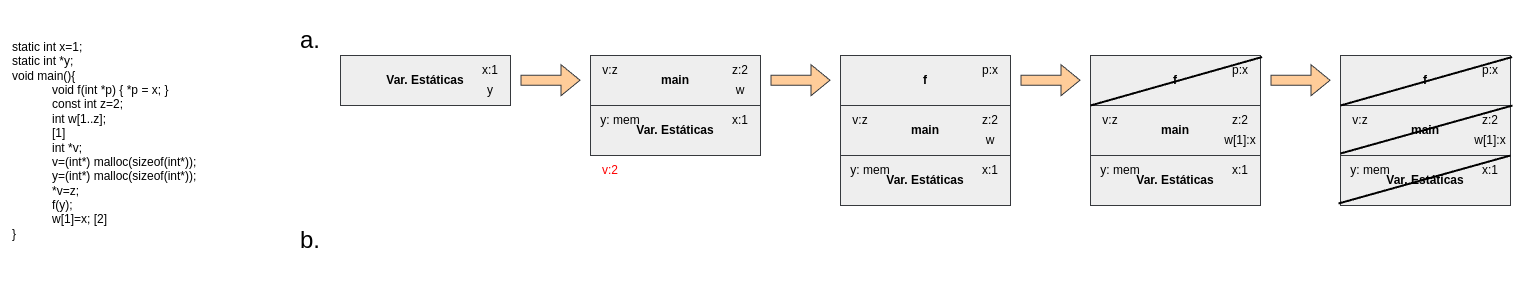

The diagram above was exported from draw.io. Its source (the exported page's mxGraphModel, read from the mxfile embedded in the PNG):
<mxGraphModel dx="1247" dy="757" grid="1" gridSize="10" guides="1" tooltips="1" connect="1" arrows="1" fold="1" page="1" pageScale="1" pageWidth="850" pageHeight="1100" math="0" shadow="0">
  <root>
    <mxCell id="0" />
    <mxCell id="1" parent="0" />
    <mxCell id="AEY-Esss1fwPyg0fhATp-94" value="&lt;div&gt;static int x=1;&lt;/div&gt;&lt;div&gt;static int *y;&lt;/div&gt;&lt;div&gt;void main(){&lt;/div&gt;&lt;blockquote style=&quot;margin: 0 0 0 40px; border: none; padding: 0px;&quot;&gt;&lt;div&gt;void f(int *p) { *p = x; }&lt;/div&gt;&lt;div&gt;const int z=2;&lt;/div&gt;&lt;div&gt;int w[1..z];&lt;/div&gt;&lt;div&gt;[1]&lt;/div&gt;&lt;div&gt;int *v;&lt;/div&gt;&lt;div&gt;v=(int*) malloc(sizeof(int*));&lt;/div&gt;&lt;div&gt;y=(int*) malloc(sizeof(int*));&lt;/div&gt;&lt;div&gt;*v=z;&lt;/div&gt;&lt;div&gt;f(y);&lt;/div&gt;&lt;div&gt;w[1]=x;&amp;nbsp;&lt;span style=&quot;background-color: transparent; color: light-dark(rgb(0, 0, 0), rgb(255, 255, 255));&quot;&gt;[2]&lt;/span&gt;&lt;/div&gt;&lt;/blockquote&gt;&lt;div&gt;}&lt;/div&gt;" style="text;strokeColor=none;align=left;fillColor=none;html=1;verticalAlign=middle;whiteSpace=wrap;rounded=0;" vertex="1" parent="1">
      <mxGeometry x="780" y="450" width="210" height="230" as="geometry" />
    </mxCell>
    <mxCell id="AEY-Esss1fwPyg0fhATp-95" value="&lt;h1&gt;&lt;span style=&quot;font-weight: normal;&quot;&gt;a.&lt;/span&gt;&lt;/h1&gt;" style="text;strokeColor=none;align=center;fillColor=none;html=1;verticalAlign=middle;whiteSpace=wrap;rounded=0;" vertex="1" parent="1">
      <mxGeometry x="1050" y="450" width="60" height="30" as="geometry" />
    </mxCell>
    <mxCell id="AEY-Esss1fwPyg0fhATp-96" value="&lt;b&gt;Var. Estáticas&lt;/b&gt;" style="rounded=0;whiteSpace=wrap;html=1;fillColor=#eeeeee;strokeColor=#36393d;" vertex="1" parent="1">
      <mxGeometry x="1110" y="480" width="170" height="50" as="geometry" />
    </mxCell>
    <mxCell id="AEY-Esss1fwPyg0fhATp-97" value="x:1" style="text;strokeColor=none;align=center;fillColor=none;html=1;verticalAlign=middle;whiteSpace=wrap;rounded=0;" vertex="1" parent="1">
      <mxGeometry x="1230" y="480" width="60" height="30" as="geometry" />
    </mxCell>
    <mxCell id="AEY-Esss1fwPyg0fhATp-98" value="y" style="text;strokeColor=none;align=center;fillColor=none;html=1;verticalAlign=middle;whiteSpace=wrap;rounded=0;" vertex="1" parent="1">
      <mxGeometry x="1230" y="500" width="60" height="30" as="geometry" />
    </mxCell>
    <mxCell id="AEY-Esss1fwPyg0fhATp-99" value="" style="shape=flexArrow;endArrow=classic;html=1;rounded=0;fillColor=#ffcc99;strokeColor=#36393d;" edge="1" parent="1">
      <mxGeometry width="50" height="50" relative="1" as="geometry">
        <mxPoint x="1290" y="504.7" as="sourcePoint" />
        <mxPoint x="1350" y="504.7" as="targetPoint" />
      </mxGeometry>
    </mxCell>
    <mxCell id="AEY-Esss1fwPyg0fhATp-110" value="&lt;b&gt;Var. Estáticas&lt;/b&gt;" style="rounded=0;whiteSpace=wrap;html=1;fillColor=#eeeeee;strokeColor=#36393d;" vertex="1" parent="1">
      <mxGeometry x="1360" y="530" width="170" height="50" as="geometry" />
    </mxCell>
    <mxCell id="AEY-Esss1fwPyg0fhATp-111" value="x:1" style="text;strokeColor=none;align=center;fillColor=none;html=1;verticalAlign=middle;whiteSpace=wrap;rounded=0;" vertex="1" parent="1">
      <mxGeometry x="1480" y="530" width="60" height="30" as="geometry" />
    </mxCell>
    <mxCell id="AEY-Esss1fwPyg0fhATp-112" value="y: mem" style="text;strokeColor=none;align=center;fillColor=none;html=1;verticalAlign=middle;whiteSpace=wrap;rounded=0;" vertex="1" parent="1">
      <mxGeometry x="1360" y="530" width="60" height="30" as="geometry" />
    </mxCell>
    <mxCell id="AEY-Esss1fwPyg0fhATp-113" value="&lt;b&gt;main&lt;/b&gt;" style="rounded=0;whiteSpace=wrap;html=1;fillColor=#eeeeee;strokeColor=#36393d;" vertex="1" parent="1">
      <mxGeometry x="1360" y="480" width="170" height="50" as="geometry" />
    </mxCell>
    <mxCell id="AEY-Esss1fwPyg0fhATp-117" value="z:2" style="text;strokeColor=none;align=center;fillColor=none;html=1;verticalAlign=middle;whiteSpace=wrap;rounded=0;" vertex="1" parent="1">
      <mxGeometry x="1480" y="480" width="60" height="30" as="geometry" />
    </mxCell>
    <mxCell id="AEY-Esss1fwPyg0fhATp-124" value="w" style="text;strokeColor=none;align=center;fillColor=none;html=1;verticalAlign=middle;whiteSpace=wrap;rounded=0;" vertex="1" parent="1">
      <mxGeometry x="1480" y="500" width="60" height="30" as="geometry" />
    </mxCell>
    <mxCell id="AEY-Esss1fwPyg0fhATp-125" value="v:z" style="text;strokeColor=none;align=center;fillColor=none;html=1;verticalAlign=middle;whiteSpace=wrap;rounded=0;" vertex="1" parent="1">
      <mxGeometry x="1350" y="480" width="60" height="30" as="geometry" />
    </mxCell>
    <mxCell id="AEY-Esss1fwPyg0fhATp-126" value="" style="shape=flexArrow;endArrow=classic;html=1;rounded=0;fillColor=#ffcc99;strokeColor=#36393d;" edge="1" parent="1">
      <mxGeometry width="50" height="50" relative="1" as="geometry">
        <mxPoint x="1540" y="504.70000000000005" as="sourcePoint" />
        <mxPoint x="1600" y="504.70000000000005" as="targetPoint" />
      </mxGeometry>
    </mxCell>
    <mxCell id="AEY-Esss1fwPyg0fhATp-127" value="&lt;b&gt;Var. Estáticas&lt;/b&gt;" style="rounded=0;whiteSpace=wrap;html=1;fillColor=#eeeeee;strokeColor=#36393d;" vertex="1" parent="1">
      <mxGeometry x="1610" y="580" width="170" height="50" as="geometry" />
    </mxCell>
    <mxCell id="AEY-Esss1fwPyg0fhATp-128" value="x:1" style="text;strokeColor=none;align=center;fillColor=none;html=1;verticalAlign=middle;whiteSpace=wrap;rounded=0;" vertex="1" parent="1">
      <mxGeometry x="1730" y="580" width="60" height="30" as="geometry" />
    </mxCell>
    <mxCell id="AEY-Esss1fwPyg0fhATp-129" value="y: mem" style="text;strokeColor=none;align=center;fillColor=none;html=1;verticalAlign=middle;whiteSpace=wrap;rounded=0;" vertex="1" parent="1">
      <mxGeometry x="1610" y="580" width="60" height="30" as="geometry" />
    </mxCell>
    <mxCell id="AEY-Esss1fwPyg0fhATp-130" value="&lt;b&gt;main&lt;/b&gt;" style="rounded=0;whiteSpace=wrap;html=1;fillColor=#eeeeee;strokeColor=#36393d;" vertex="1" parent="1">
      <mxGeometry x="1610" y="530" width="170" height="50" as="geometry" />
    </mxCell>
    <mxCell id="AEY-Esss1fwPyg0fhATp-131" value="z:2" style="text;strokeColor=none;align=center;fillColor=none;html=1;verticalAlign=middle;whiteSpace=wrap;rounded=0;" vertex="1" parent="1">
      <mxGeometry x="1730" y="530" width="60" height="30" as="geometry" />
    </mxCell>
    <mxCell id="AEY-Esss1fwPyg0fhATp-132" value="w" style="text;strokeColor=none;align=center;fillColor=none;html=1;verticalAlign=middle;whiteSpace=wrap;rounded=0;" vertex="1" parent="1">
      <mxGeometry x="1730" y="550" width="60" height="30" as="geometry" />
    </mxCell>
    <mxCell id="AEY-Esss1fwPyg0fhATp-133" value="v:z" style="text;strokeColor=none;align=center;fillColor=none;html=1;verticalAlign=middle;whiteSpace=wrap;rounded=0;" vertex="1" parent="1">
      <mxGeometry x="1600" y="530" width="60" height="30" as="geometry" />
    </mxCell>
    <mxCell id="AEY-Esss1fwPyg0fhATp-134" value="&lt;b&gt;f&lt;/b&gt;" style="rounded=0;whiteSpace=wrap;html=1;fillColor=#eeeeee;strokeColor=#36393d;" vertex="1" parent="1">
      <mxGeometry x="1610" y="480" width="170" height="50" as="geometry" />
    </mxCell>
    <mxCell id="AEY-Esss1fwPyg0fhATp-135" value="p:x" style="text;strokeColor=none;align=center;fillColor=none;html=1;verticalAlign=middle;whiteSpace=wrap;rounded=0;" vertex="1" parent="1">
      <mxGeometry x="1730" y="480" width="60" height="30" as="geometry" />
    </mxCell>
    <mxCell id="AEY-Esss1fwPyg0fhATp-136" value="&lt;font style=&quot;color: rgb(255, 0, 0);&quot;&gt;v:2&lt;/font&gt;" style="text;strokeColor=none;align=center;fillColor=none;html=1;verticalAlign=middle;whiteSpace=wrap;rounded=0;" vertex="1" parent="1">
      <mxGeometry x="1350" y="580" width="60" height="30" as="geometry" />
    </mxCell>
    <mxCell id="AEY-Esss1fwPyg0fhATp-137" value="" style="shape=flexArrow;endArrow=classic;html=1;rounded=0;fillColor=#ffcc99;strokeColor=#36393d;" edge="1" parent="1">
      <mxGeometry width="50" height="50" relative="1" as="geometry">
        <mxPoint x="1790" y="504.70000000000005" as="sourcePoint" />
        <mxPoint x="1850" y="504.70000000000005" as="targetPoint" />
      </mxGeometry>
    </mxCell>
    <mxCell id="AEY-Esss1fwPyg0fhATp-138" value="&lt;b&gt;Var. Estáticas&lt;/b&gt;" style="rounded=0;whiteSpace=wrap;html=1;fillColor=#eeeeee;strokeColor=#36393d;" vertex="1" parent="1">
      <mxGeometry x="1860" y="580" width="170" height="50" as="geometry" />
    </mxCell>
    <mxCell id="AEY-Esss1fwPyg0fhATp-139" value="x:1" style="text;strokeColor=none;align=center;fillColor=none;html=1;verticalAlign=middle;whiteSpace=wrap;rounded=0;" vertex="1" parent="1">
      <mxGeometry x="1980" y="580" width="60" height="30" as="geometry" />
    </mxCell>
    <mxCell id="AEY-Esss1fwPyg0fhATp-140" value="y: mem" style="text;strokeColor=none;align=center;fillColor=none;html=1;verticalAlign=middle;whiteSpace=wrap;rounded=0;" vertex="1" parent="1">
      <mxGeometry x="1860" y="580" width="60" height="30" as="geometry" />
    </mxCell>
    <mxCell id="AEY-Esss1fwPyg0fhATp-141" value="&lt;b&gt;main&lt;/b&gt;" style="rounded=0;whiteSpace=wrap;html=1;fillColor=#eeeeee;strokeColor=#36393d;" vertex="1" parent="1">
      <mxGeometry x="1860" y="530" width="170" height="50" as="geometry" />
    </mxCell>
    <mxCell id="AEY-Esss1fwPyg0fhATp-142" value="z:2" style="text;strokeColor=none;align=center;fillColor=none;html=1;verticalAlign=middle;whiteSpace=wrap;rounded=0;" vertex="1" parent="1">
      <mxGeometry x="1980" y="530" width="60" height="30" as="geometry" />
    </mxCell>
    <mxCell id="AEY-Esss1fwPyg0fhATp-143" value="w[1]:x" style="text;strokeColor=none;align=center;fillColor=none;html=1;verticalAlign=middle;whiteSpace=wrap;rounded=0;" vertex="1" parent="1">
      <mxGeometry x="1980" y="550" width="60" height="30" as="geometry" />
    </mxCell>
    <mxCell id="AEY-Esss1fwPyg0fhATp-144" value="v:z" style="text;strokeColor=none;align=center;fillColor=none;html=1;verticalAlign=middle;whiteSpace=wrap;rounded=0;" vertex="1" parent="1">
      <mxGeometry x="1850" y="530" width="60" height="30" as="geometry" />
    </mxCell>
    <mxCell id="AEY-Esss1fwPyg0fhATp-145" value="&lt;b&gt;f&lt;/b&gt;" style="rounded=0;whiteSpace=wrap;html=1;fillColor=#eeeeee;strokeColor=#36393d;" vertex="1" parent="1">
      <mxGeometry x="1860" y="480" width="170" height="50" as="geometry" />
    </mxCell>
    <mxCell id="AEY-Esss1fwPyg0fhATp-146" value="p:x" style="text;strokeColor=none;align=center;fillColor=none;html=1;verticalAlign=middle;whiteSpace=wrap;rounded=0;" vertex="1" parent="1">
      <mxGeometry x="1980" y="480" width="60" height="30" as="geometry" />
    </mxCell>
    <mxCell id="AEY-Esss1fwPyg0fhATp-147" value="" style="endArrow=none;html=1;rounded=0;entryX=0.861;entryY=0.05;entryDx=0;entryDy=0;entryPerimeter=0;strokeWidth=2;" edge="1" parent="1" target="AEY-Esss1fwPyg0fhATp-146">
      <mxGeometry width="50" height="50" relative="1" as="geometry">
        <mxPoint x="1860" y="530" as="sourcePoint" />
        <mxPoint x="1910" y="480" as="targetPoint" />
      </mxGeometry>
    </mxCell>
    <mxCell id="AEY-Esss1fwPyg0fhATp-148" value="" style="shape=flexArrow;endArrow=classic;html=1;rounded=0;fillColor=#ffcc99;strokeColor=#36393d;" edge="1" parent="1">
      <mxGeometry width="50" height="50" relative="1" as="geometry">
        <mxPoint x="2040" y="504.75000000000006" as="sourcePoint" />
        <mxPoint x="2100" y="504.75000000000006" as="targetPoint" />
      </mxGeometry>
    </mxCell>
    <mxCell id="AEY-Esss1fwPyg0fhATp-155" value="&lt;b&gt;Var. Estáticas&lt;/b&gt;" style="rounded=0;whiteSpace=wrap;html=1;fillColor=#eeeeee;strokeColor=#36393d;" vertex="1" parent="1">
      <mxGeometry x="2110" y="580" width="170" height="50" as="geometry" />
    </mxCell>
    <mxCell id="AEY-Esss1fwPyg0fhATp-156" value="x:1" style="text;strokeColor=none;align=center;fillColor=none;html=1;verticalAlign=middle;whiteSpace=wrap;rounded=0;" vertex="1" parent="1">
      <mxGeometry x="2230" y="580" width="60" height="30" as="geometry" />
    </mxCell>
    <mxCell id="AEY-Esss1fwPyg0fhATp-157" value="y: mem" style="text;strokeColor=none;align=center;fillColor=none;html=1;verticalAlign=middle;whiteSpace=wrap;rounded=0;" vertex="1" parent="1">
      <mxGeometry x="2110" y="580" width="60" height="30" as="geometry" />
    </mxCell>
    <mxCell id="AEY-Esss1fwPyg0fhATp-158" value="&lt;b&gt;main&lt;/b&gt;" style="rounded=0;whiteSpace=wrap;html=1;fillColor=#eeeeee;strokeColor=#36393d;" vertex="1" parent="1">
      <mxGeometry x="2110" y="530" width="170" height="50" as="geometry" />
    </mxCell>
    <mxCell id="AEY-Esss1fwPyg0fhATp-159" value="z:2" style="text;strokeColor=none;align=center;fillColor=none;html=1;verticalAlign=middle;whiteSpace=wrap;rounded=0;" vertex="1" parent="1">
      <mxGeometry x="2230" y="530" width="60" height="30" as="geometry" />
    </mxCell>
    <mxCell id="AEY-Esss1fwPyg0fhATp-160" value="w[1]:x" style="text;strokeColor=none;align=center;fillColor=none;html=1;verticalAlign=middle;whiteSpace=wrap;rounded=0;" vertex="1" parent="1">
      <mxGeometry x="2230" y="550" width="60" height="30" as="geometry" />
    </mxCell>
    <mxCell id="AEY-Esss1fwPyg0fhATp-161" value="v:z" style="text;strokeColor=none;align=center;fillColor=none;html=1;verticalAlign=middle;whiteSpace=wrap;rounded=0;" vertex="1" parent="1">
      <mxGeometry x="2100" y="530" width="60" height="30" as="geometry" />
    </mxCell>
    <mxCell id="AEY-Esss1fwPyg0fhATp-162" value="&lt;b&gt;f&lt;/b&gt;" style="rounded=0;whiteSpace=wrap;html=1;fillColor=#eeeeee;strokeColor=#36393d;" vertex="1" parent="1">
      <mxGeometry x="2110" y="480" width="170" height="50" as="geometry" />
    </mxCell>
    <mxCell id="AEY-Esss1fwPyg0fhATp-163" value="p:x" style="text;strokeColor=none;align=center;fillColor=none;html=1;verticalAlign=middle;whiteSpace=wrap;rounded=0;" vertex="1" parent="1">
      <mxGeometry x="2230" y="480" width="60" height="30" as="geometry" />
    </mxCell>
    <mxCell id="AEY-Esss1fwPyg0fhATp-164" value="" style="endArrow=none;html=1;rounded=0;entryX=0.861;entryY=0.05;entryDx=0;entryDy=0;entryPerimeter=0;strokeWidth=2;" edge="1" parent="1" target="AEY-Esss1fwPyg0fhATp-163">
      <mxGeometry width="50" height="50" relative="1" as="geometry">
        <mxPoint x="2110" y="530" as="sourcePoint" />
        <mxPoint x="2160" y="480" as="targetPoint" />
      </mxGeometry>
    </mxCell>
    <mxCell id="AEY-Esss1fwPyg0fhATp-165" value="" style="endArrow=none;html=1;rounded=0;entryX=0.861;entryY=0.05;entryDx=0;entryDy=0;entryPerimeter=0;strokeWidth=2;" edge="1" parent="1">
      <mxGeometry width="50" height="50" relative="1" as="geometry">
        <mxPoint x="2110" y="578" as="sourcePoint" />
        <mxPoint x="2282" y="530" as="targetPoint" />
      </mxGeometry>
    </mxCell>
    <mxCell id="AEY-Esss1fwPyg0fhATp-166" value="" style="endArrow=none;html=1;rounded=0;entryX=0.861;entryY=0.05;entryDx=0;entryDy=0;entryPerimeter=0;strokeWidth=2;" edge="1" parent="1">
      <mxGeometry width="50" height="50" relative="1" as="geometry">
        <mxPoint x="2108" y="628" as="sourcePoint" />
        <mxPoint x="2280" y="580" as="targetPoint" />
      </mxGeometry>
    </mxCell>
    <mxCell id="AEY-Esss1fwPyg0fhATp-167" value="&lt;h1&gt;&lt;span style=&quot;font-weight: normal;&quot;&gt;b.&lt;/span&gt;&lt;/h1&gt;" style="text;strokeColor=none;align=center;fillColor=none;html=1;verticalAlign=middle;whiteSpace=wrap;rounded=0;" vertex="1" parent="1">
      <mxGeometry x="1050" y="650" width="60" height="30" as="geometry" />
    </mxCell>
  </root>
</mxGraphModel>